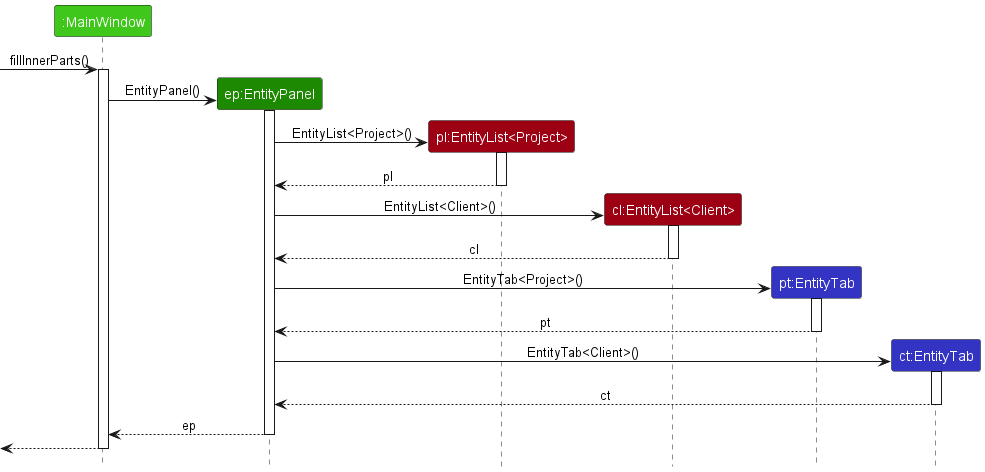

The diagram above was rendered by PlantUML. Its source (embedded in the PNG):
@startuml
!include ../style.puml
participant ":MainWindow" as MainWindow UI_COLOR_T2
participant "ep:EntityPanel" as EntityPanel UI_COLOR
participant "pl:EntityList<Project>" as ProjectList MODEL_COLOR
participant "cl:EntityList<Client>" as ClientList MODEL_COLOR
participant "pt:EntityTab" as ProjectTab LOGIC_COLOR
participant "ct:EntityTab" as ClientTab LOGIC_COLOR

[-> MainWindow : fillInnerParts()
activate MainWindow
create EntityPanel
MainWindow -> EntityPanel : EntityPanel()
activate EntityPanel
create ProjectList
EntityPanel -> ProjectList : EntityList<Project>()
activate ProjectList
ProjectList --> EntityPanel : pl
deactivate ProjectList
create ClientList
EntityPanel -> ClientList : EntityList<Client>()
activate ClientList
ClientList --> EntityPanel : cl
deactivate ClientList
create ProjectTab
EntityPanel -> ProjectTab : EntityTab<Project>()
activate ProjectTab
ProjectTab --> EntityPanel : pt
deactivate ProjectTab
create ClientTab
EntityPanel -> ClientTab : EntityTab<Client>()
activate ClientTab
ClientTab --> EntityPanel : ct
deactivate ClientTab

EntityPanel --> MainWindow : ep
deactivate EntityPanel
MainWindow -->[
deactivate MainWindow
@enduml